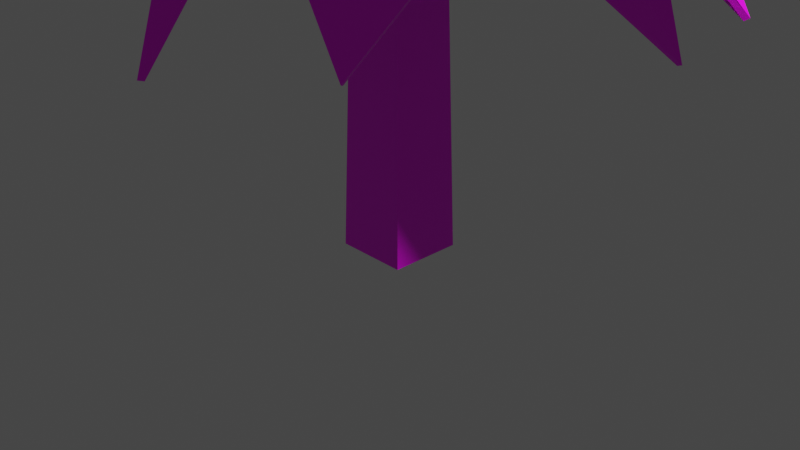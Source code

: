 # Source: treeModel.blend  (saved by Blender 2.83.18; exported with 4.5.12 LTS)
import bpy
from mathutils import Matrix  # noqa: F401  (used for matrix-valued properties, if any)

bpy.ops.wm.read_factory_settings(use_empty=True)
scene = bpy.context.scene
scene.name = 'Scene'

# ---- collections
col_collection = bpy.data.collections.new('Collection'); scene.collection.children.link(col_collection)
col_tree = bpy.data.collections.new('tree'); scene.collection.children.link(col_tree)

# ---- images (referenced by path relative to the original .blend; pixels are not part of the script)
import os
ASSET_DIR = os.environ.get("B2B_ASSET_DIR", "")  # directory of the original .blend (textures are referenced by path, not embedded)
HERE = os.path.dirname(os.path.abspath(__file__))  # packed textures are extracted next to this script under _unpacked/

def load_image(name, relpath, width, height, colorspace="sRGB"):
    """Load a texture the original file referenced (path relative to the .blend, or extracted next to this script)."""
    p = next((c for c in (os.path.join(HERE, relpath), os.path.join(ASSET_DIR, relpath)) if relpath and os.path.exists(c)), "")
    if p:
        img = bpy.data.images.load(p, check_existing=True)
        img.name = name
    else:  # same state as the original file: an image datablock whose file is absent (Cycles renders it pink)
        img = bpy.data.images.new(name, width, height)
        img.source = "FILE"
        img.filepath = "//" + (relpath or name)
    img.colorspace_settings.name = colorspace
    return img
img_treemodelmap2_png = load_image('treeModelMap2.png', 'treeModelMap2.png', 1024, 1024, 'sRGB')

# ---- materials (node trees are filled in below, after node groups)
mat_treetexture = bpy.data.materials.new('treeTexture')
mat_treetexture.use_transparent_shadow = False

# ---- material node trees
mat_treetexture.use_nodes = True; mat_treetexture.node_tree.nodes.clear()
_N = mat_treetexture.node_tree.nodes; _L = mat_treetexture.node_tree.links
n0 = _N.new('ShaderNodeBsdfPrincipled'); n0.name = 'Principled BSDF'; n0.location = (10, 300)
n0.distribution = 'GGX'
n0.subsurface_method = 'BURLEY'
n0.inputs[3].default_value = 1.45
n0.inputs[27].default_value = (0.0, 0.0, 0.0, 1.0)
n0.inputs[28].default_value = 1.0
n1 = _N.new('ShaderNodeOutputMaterial'); n1.name = 'Material Output'; n1.location = (300, 300)
n2 = _N.new('ShaderNodeTexImage'); n2.name = 'Image Texture'; n2.location = (-280, 280)
n2.image = img_treemodelmap2_png
_L.new(n0.outputs[0], n1.inputs[0])
_L.new(n2.outputs[0], n0.inputs[0])
n1.is_active_output = True

# ---- world
world_world = bpy.data.worlds.new('World'); scene.world = world_world
world_world.use_nodes = True; world_world.node_tree.nodes.clear()
_N = world_world.node_tree.nodes; _L = world_world.node_tree.links
n0 = _N.new('ShaderNodeOutputWorld'); n0.name = 'World Output'; n0.location = (300, 300)
n1 = _N.new('ShaderNodeBackground'); n1.name = 'Background'; n1.location = (10, 300)
n1.inputs[0].default_value = (0.05088, 0.05088, 0.05088, 1.0)
_L.new(n1.outputs[0], n0.inputs[0])
n0.is_active_output = True
world_world.color = (0.05088, 0.05088, 0.05088)
world_world.use_sun_shadow = False
world_world.sun_shadow_jitter_overblur = 0.0

# ---- cameras
cam_camera = bpy.data.cameras.new('Camera')
cam_camera.clip_end = 100.0
cam_camera.ortho_scale = 7.314

# ---- lights
light_light = bpy.data.lights.new('Light', 'POINT')
light_light.transmission_factor = 0.0
light_light.energy = 1000.0
light_light.shadow_soft_size = 0.1
light_light.shadow_maximum_resolution = 0.006
light_light.use_absolute_resolution = True

# ---- meshes
me_cube = bpy.data.meshes.new('Cube')
me_cube.from_pydata([(0.2908, 0.2908, 3.74), (0.389, 0.389, -0.2908), (0.2908, -0.2908, 3.74), (0.389, -0.389, -0.2908), (-0.2908, 0.2908, 3.74), (-0.389, 0.389, -0.2908), (-0.2908, -0.2908, 3.74), (-0.389, -0.389, -0.2908), (0.3399, 0.3399, 1.725), (-0.3399, -0.3399, 1.725), (0.3399, -0.3399, 1.725), (-0.3399, 0.3399, 1.725), (0.3866, 0.3866, -0.1938), (0.3866, -0.3866, -0.1938), (-0.3866, 0.3866, -0.1938), (-0.3866, -0.3866, -0.1938), (-0.2937, -0.2937, 3.621), (0.2937, 0.2937, 3.621), (0.2937, -0.2937, 3.621), (-0.2937, 0.2937, 3.621), (-0.3773, -0.3773, 0.1899), (-0.3679, -0.3679, 0.5735), (-0.3586, -0.3586, 0.9572), (-0.3492, -0.3492, 1.341), (0.3492, 0.3492, 1.341), (0.3586, 0.3586, 0.9572), (0.3679, 0.3679, 0.5735), (0.3773, 0.3773, 0.1899), (0.3492, -0.3492, 1.341), (0.3586, -0.3586, 0.9572), (0.3679, -0.3679, 0.5735), (0.3773, -0.3773, 0.1899), (-0.3492, 0.3492, 1.341), (-0.3586, 0.3586, 0.9572), (-0.3679, 0.3679, 0.5735), (-0.3773, 0.3773, 0.1899), (0.303, 0.303, 3.241), (0.3122, 0.3122, 2.862), (0.3214, 0.3214, 2.483), (0.3307, 0.3307, 2.104), (0.303, -0.303, 3.241), (0.3122, -0.3122, 2.862), (0.3214, -0.3214, 2.483), (0.3307, -0.3307, 2.104), (-0.303, 0.303, 3.241), (-0.3122, 0.3122, 2.862), (-0.3214, 0.3214, 2.483), (-0.3307, 0.3307, 2.104), (-0.3307, -0.3307, 2.104), (-0.3214, -0.3214, 2.483), (-0.3122, -0.3122, 2.862), (-0.303, -0.303, 3.241), (-0.389, 0.0, -0.2908), (0.2908, 0.0, 3.74), (-0.2908, 0.0, 3.74), (0.389, 0.0, -0.2908), (0.3399, 0.0, 1.725), (-0.3399, 0.0, 1.725), (-0.3866, 0.0, -0.1938), (0.3866, 0.0, -0.1938), (0.2937, 0.0, 3.621), (-0.2937, 0.0, 3.621), (-0.3773, 0.0, 0.1899), (-0.3679, 0.0, 0.5735), (-0.3586, 0.0, 0.9572), (-0.3492, 0.0, 1.341), (0.3773, 0.0, 0.1899), (0.3679, 0.0, 0.5735), (0.3586, 0.0, 0.9572), (0.3492, 0.0, 1.341), (-0.3307, 0.0, 2.104), (-0.3214, 0.0, 2.483), (-0.3122, 2.98e-08, 2.862), (-0.303, 0.0, 3.241), (0.3307, 0.0, 2.104), (0.3214, 0.0, 2.483), (0.3122, 0.0, 2.862), (0.303, 0.0, 3.241)], [], [(53, 54, 6, 2), (18, 2, 6, 16), (61, 54, 4, 19), (52, 55, 3, 7), (60, 53, 2, 18), (19, 4, 0, 17), (32, 11, 8, 24), (69, 56, 10, 28), (65, 57, 11, 32), (28, 10, 9, 23), (3, 13, 15, 7), (52, 58, 14, 5), (55, 59, 13, 3), (5, 14, 12, 1), (44, 19, 17, 36), (77, 60, 18, 40), (73, 61, 19, 44), (40, 18, 16, 51), (13, 31, 20, 15), (31, 30, 21, 20), (30, 29, 22, 21), (29, 28, 23, 22), (58, 62, 35, 14), (62, 63, 34, 35), (63, 64, 33, 34), (64, 65, 32, 33), (59, 66, 31, 13), (66, 67, 30, 31), (67, 68, 29, 30), (68, 69, 28, 29), (14, 35, 27, 12), (35, 34, 26, 27), (34, 33, 25, 26), (33, 32, 24, 25), (10, 43, 48, 9), (43, 42, 49, 48), (42, 41, 50, 49), (41, 40, 51, 50), (57, 70, 47, 11), (70, 71, 46, 47), (71, 72, 45, 46), (72, 73, 44, 45), (56, 74, 43, 10), (74, 75, 42, 43), (75, 76, 41, 42), (76, 77, 40, 41), (11, 47, 39, 8), (47, 46, 38, 39), (46, 45, 37, 38), (45, 44, 36, 37), (37, 36, 77, 76), (38, 37, 76, 75), (39, 38, 75, 74), (8, 39, 74, 56), (50, 51, 73, 72), (49, 50, 72, 71), (48, 49, 71, 70), (9, 48, 70, 57), (25, 24, 69, 68), (26, 25, 68, 67), (27, 26, 67, 66), (12, 27, 66, 59), (22, 23, 65, 64), (21, 22, 64, 63), (20, 21, 63, 62), (15, 20, 62, 58), (51, 16, 61, 73), (36, 17, 60, 77), (1, 12, 59, 55), (7, 15, 58, 52), (23, 9, 57, 65), (24, 8, 56, 69), (17, 0, 53, 60), (5, 1, 55, 52), (16, 6, 54, 61), (0, 4, 54, 53)])
_uv = me_cube.uv_layers.new(name='UVMap')
_uv.uv.foreach_set('vector', [0.4498, 0.5093, 0.4273, 0.5479, 0.4181, 0.5427, 0.4189, 0.4985, 0.4075, 0.5007, 0.4189, 0.4985, 0.4181, 0.5427, 0.4129, 0.5453, 0.4241, 0.5534, 0.4273, 0.5479, 0.4371, 0.5532, 0.4372, 0.559, 0.1468, 0.877, 0.08662, 0.803, 0.1343, 0.8021, 0.1838, 0.8469, 0.3995, 0.4726, 0.4114, 0.4695, 0.4189, 0.4985, 0.4075, 0.5007, 0.4372, 0.559, 0.4371, 0.5532, 0.4723, 0.5354, 0.4759, 0.547, 0.3486, 0.741, 0.3694, 0.7054, 0.4359, 0.7394, 0.4165, 0.7783, 0.1933, 0.6265, 0.2235, 0.5932, 0.2519, 0.6199, 0.2239, 0.653, 0.3167, 0.7208, 0.3389, 0.6865, 0.3694, 0.7054, 0.3486, 0.741, 0.2239, 0.653, 0.2519, 0.6199, 0.309, 0.6665, 0.2852, 0.7001, 0.1343, 0.8021, 0.1366, 0.7925, 0.1904, 0.8393, 0.1838, 0.8469, 0.2201, 0.8726, 0.2261, 0.863, 0.2655, 0.885, 0.2605, 0.8957, 0.08662, 0.803, 0.08879, 0.7891, 0.1366, 0.7925, 0.1343, 0.8021, 0.2605, 0.8957, 0.2655, 0.885, 0.3307, 0.9128, 0.3246, 0.9192, 0.4311, 0.5803, 0.4372, 0.559, 0.4759, 0.547, 0.4809, 0.5836, 0.3597, 0.4861, 0.3995, 0.4726, 0.4075, 0.5007, 0.3727, 0.5149, 0.4126, 0.5716, 0.4241, 0.5534, 0.4372, 0.559, 0.4311, 0.5803, 0.3727, 0.5149, 0.4075, 0.5007, 0.4129, 0.5453, 0.3967, 0.5587, 0.1366, 0.7925, 0.1506, 0.7586, 0.2144, 0.8044, 0.1904, 0.8393, 0.1506, 0.7586, 0.1719, 0.7228, 0.2378, 0.7694, 0.2144, 0.8044, 0.1719, 0.7228, 0.197, 0.6874, 0.2613, 0.7345, 0.2378, 0.7694, 0.197, 0.6874, 0.2239, 0.653, 0.2852, 0.7001, 0.2613, 0.7345, 0.2261, 0.863, 0.2492, 0.8266, 0.2845, 0.8482, 0.2655, 0.885, 0.2492, 0.8266, 0.2717, 0.791, 0.3055, 0.8125, 0.2845, 0.8482, 0.2717, 0.791, 0.2942, 0.7558, 0.3272, 0.7768, 0.3055, 0.8125, 0.2942, 0.7558, 0.3167, 0.7208, 0.3486, 0.741, 0.3272, 0.7768, 0.08879, 0.7891, 0.1091, 0.739, 0.1506, 0.7586, 0.1366, 0.7925, 0.1091, 0.739, 0.1356, 0.6981, 0.1719, 0.7228, 0.1506, 0.7586, 0.1356, 0.6981, 0.164, 0.6613, 0.197, 0.6874, 0.1719, 0.7228, 0.164, 0.6613, 0.1933, 0.6265, 0.2239, 0.653, 0.197, 0.6874, 0.2655, 0.885, 0.2845, 0.8482, 0.3525, 0.8862, 0.3307, 0.9128, 0.2845, 0.8482, 0.3055, 0.8125, 0.3744, 0.8529, 0.3525, 0.8862, 0.3055, 0.8125, 0.3272, 0.7768, 0.3959, 0.8164, 0.3744, 0.8529, 0.3272, 0.7768, 0.3486, 0.741, 0.4165, 0.7783, 0.3959, 0.8164, 0.2519, 0.6199, 0.2804, 0.5889, 0.3324, 0.6348, 0.309, 0.6665, 0.2804, 0.5889, 0.3099, 0.5602, 0.3551, 0.6054, 0.3324, 0.6348, 0.3099, 0.5602, 0.3406, 0.5351, 0.3768, 0.5795, 0.3551, 0.6054, 0.3406, 0.5351, 0.3727, 0.5149, 0.3967, 0.5587, 0.3768, 0.5795, 0.3389, 0.6865, 0.36, 0.6537, 0.3887, 0.671, 0.3694, 0.7054, 0.36, 0.6537, 0.3798, 0.6228, 0.4059, 0.6379, 0.3887, 0.671, 0.3798, 0.6228, 0.3976, 0.595, 0.4204, 0.6072, 0.4059, 0.6379, 0.3976, 0.595, 0.4126, 0.5716, 0.4311, 0.5803, 0.4204, 0.6072, 0.2235, 0.5932, 0.2545, 0.5619, 0.2804, 0.5889, 0.2519, 0.6199, 0.2545, 0.5619, 0.2872, 0.5327, 0.3099, 0.5602, 0.2804, 0.5889, 0.2872, 0.5327, 0.3221, 0.5068, 0.3406, 0.5351, 0.3099, 0.5602, 0.3221, 0.5068, 0.3597, 0.4861, 0.3727, 0.5149, 0.3406, 0.5351, 0.3694, 0.7054, 0.3887, 0.671, 0.4531, 0.7003, 0.4359, 0.7394, 0.3887, 0.671, 0.4059, 0.6379, 0.4674, 0.6609, 0.4531, 0.7003, 0.4059, 0.6379, 0.4204, 0.6072, 0.4773, 0.6217, 0.4674, 0.6609, 0.4204, 0.6072, 0.4311, 0.5803, 0.4809, 0.5836, 0.4773, 0.6217, 0.4773, 0.6217, 0.4809, 0.5836, 0.5128, 0.5817, 0.5116, 0.6259, 0.4674, 0.6609, 0.4773, 0.6217, 0.5116, 0.6259, 0.5029, 0.6702, 0.4531, 0.7003, 0.4674, 0.6609, 0.5029, 0.6702, 0.4891, 0.7134, 0.4359, 0.7394, 0.4531, 0.7003, 0.4891, 0.7134, 0.4721, 0.7552, 0.3768, 0.5795, 0.3967, 0.5587, 0.4126, 0.5716, 0.3976, 0.595, 0.3551, 0.6054, 0.3768, 0.5795, 0.3976, 0.595, 0.3798, 0.6228, 0.3324, 0.6348, 0.3551, 0.6054, 0.3798, 0.6228, 0.36, 0.6537, 0.309, 0.6665, 0.3324, 0.6348, 0.36, 0.6537, 0.3389, 0.6865, 0.3959, 0.8164, 0.4165, 0.7783, 0.4527, 0.7962, 0.4319, 0.836, 0.3744, 0.8529, 0.3959, 0.8164, 0.4319, 0.836, 0.4095, 0.8746, 0.3525, 0.8862, 0.3744, 0.8529, 0.4095, 0.8746, 0.3848, 0.9115, 0.3307, 0.9128, 0.3525, 0.8862, 0.3848, 0.9115, 0.3545, 0.9452, 0.2613, 0.7345, 0.2852, 0.7001, 0.3167, 0.7208, 0.2942, 0.7558, 0.2378, 0.7694, 0.2613, 0.7345, 0.2942, 0.7558, 0.2717, 0.791, 0.2144, 0.8044, 0.2378, 0.7694, 0.2717, 0.791, 0.2492, 0.8266, 0.1904, 0.8393, 0.2144, 0.8044, 0.2492, 0.8266, 0.2261, 0.863, 0.3967, 0.5587, 0.4129, 0.5453, 0.4241, 0.5534, 0.4126, 0.5716, 0.4809, 0.5836, 0.4759, 0.547, 0.5054, 0.5402, 0.5128, 0.5817, 0.3246, 0.9192, 0.3307, 0.9128, 0.3545, 0.9452, 0.3457, 0.9522, 0.1838, 0.8469, 0.1904, 0.8393, 0.2261, 0.863, 0.2201, 0.8726, 0.2852, 0.7001, 0.309, 0.6665, 0.3389, 0.6865, 0.3167, 0.7208, 0.4165, 0.7783, 0.4359, 0.7394, 0.4721, 0.7552, 0.4527, 0.7962, 0.4759, 0.547, 0.4723, 0.5354, 0.5023, 0.5279, 0.5054, 0.5402, 0.2605, 0.8957, 0.3246, 0.9192, 0.3457, 0.9522, 0.2506, 0.9475, 0.4129, 0.5453, 0.4181, 0.5427, 0.4273, 0.5479, 0.4241, 0.5534, 0.4723, 0.5354, 0.4371, 0.5532, 0.4273, 0.5479, 0.4498, 0.5093])
me_cube.materials.append(mat_treetexture)
me_cube.use_remesh_preserve_volume = False
me_cube.use_remesh_preserve_attributes = False
me_cube.use_mirror_vertex_groups = False
me_cube.update()
me_plane = bpy.data.meshes.new('Plane')
me_plane.from_pydata([(-2.849, -1.654, 2.25), (1.678, -2.142, 2.359), (-1.983, 1.646, 2.321), (2.788, 1.382, 2.384), (-3.257, -0.01103, 2.232), (3.568, -0.8254, 2.664), (0.143, -2.867, 2.183), (-0.02636, 2.596, 2.13), (0.01149, -0.03276, 11.73), (2.423, 0.1019, 3.702), (-2.003, 0.4348, 3.702), (0.009033, 0.8773, 7.713), (0.414, -1.829, 3.702), (0.7876, 1.338, 3.702), (1.393, -0.2264, 7.713), (1.316, 0.625, 5.708), (-0.8762, 1.605, 3.584), (-1.15, -0.03649, 7.848), (-0.5021, -1.513, 3.428), (-1.005, 0.7914, 5.708), (-2.107, -0.5277, 3.702), (1.91, -0.905, 3.533), (0.008899, -0.9585, 7.684), (1.154, -1.054, 5.69), (-1.057, -0.7432, 5.69), (-2.824, -1.606, 2.224), (1.647, -2.095, 2.339), (-1.944, 1.606, 2.299), (2.755, 1.338, 2.36), (-3.201, -0.01295, 2.212), (3.517, -0.8041, 2.643), (0.162, -2.812, 2.168), (-0.0279, 2.538, 2.113), (0.01223, -0.03306, 11.67), (2.383, 0.06094, 3.683), (-1.965, 0.391, 3.686), (0.008068, 0.8194, 7.697), (0.3802, -1.782, 3.686), (0.7528, 1.292, 3.685), (1.338, -0.2203, 7.69), (1.277, 0.5817, 5.693), (-0.8405, 1.561, 3.566), (-1.094, -0.03648, 7.829), (-0.466, -1.468, 3.411), (-0.9701, 0.745, 5.694), (-2.075, -0.4807, 3.683), (1.885, -0.853, 3.517), (0.01432, -0.9007, 7.669), (1.127, -1.003, 5.676), (-1.02, -0.6986, 5.676), (-3.257, -0.01103, 2.232), (3.568, -0.8254, 2.664), (1.91, -0.905, 3.533), (-2.824, -1.606, 2.224), (1.647, -2.095, 2.339), (-3.201, -0.01295, 2.212), (3.517, -0.8041, 2.643), (0.162, -2.812, 2.168), (0.3802, -1.782, 3.686), (-0.466, -1.468, 3.411), (-2.075, -0.4807, 3.683), (1.885, -0.853, 3.517)], [(52, 51), (60, 53), (58, 54), (61, 56), (59, 57), (57, 58), (53, 59), (55, 60), (54, 61), (50, 55)], [(15, 9, 3, 13), (23, 21, 5, 14), (24, 22, 8, 17), (19, 11, 7, 16), (17, 8, 11, 19), (14, 5, 9, 15), (8, 14, 15, 11), (22, 23, 14, 8), (11, 15, 13, 7), (4, 17, 19, 10), (10, 19, 16, 2), (20, 24, 17, 4), (0, 18, 24, 20), (6, 12, 23, 22), (18, 6, 22, 24), (12, 1, 21, 23), (40, 38, 28, 34), (48, 39, 30, 46), (49, 42, 33, 47), (44, 41, 32, 36), (42, 44, 36, 33), (39, 40, 34, 30), (33, 36, 40, 39), (47, 33, 39, 48), (36, 32, 38, 40), (29, 35, 44, 42), (35, 27, 41, 44), (45, 29, 42, 49), (25, 45, 49, 43), (31, 47, 48, 37), (43, 49, 47, 31), (37, 48, 46, 26), (0, 20, 45, 25), (1, 12, 37, 26), (3, 9, 34, 28), (2, 16, 41, 27), (4, 10, 35, 29), (5, 21, 46, 30), (6, 18, 43, 31), (7, 13, 38, 32), (9, 5, 30, 34), (10, 2, 27, 35), (12, 6, 31, 37), (13, 3, 28, 38), (16, 7, 32, 41), (18, 0, 25, 43), (20, 4, 29, 45), (21, 1, 26, 46)])
_uv = me_plane.uv_layers.new(name='UVMap')
_uv.uv.foreach_set('vector', [0.2331, 0.1892, 0.1164, 0.104, 0.1787, 0.03754, 0.2638, 0.06373, 0.6528, 0.7983, 0.7439, 0.7868, 0.7758, 0.8426, 0.5996, 0.8704, 0.5666, 0.05142, 0.5666, 0.05137, 0.5665, 0.05124, 0.5666, 0.05134, 0.3907, 0.1786, 0.3037, 0.2836, 0.327, 0.0374, 0.3689, 0.07124, 0.3781, 0.3091, 0.296, 0.4851, 0.3037, 0.2836, 0.3907, 0.1786, 0.2265, 0.2956, 0.03568, 0.09172, 0.1164, 0.104, 0.2331, 0.1892, 0.296, 0.4851, 0.2265, 0.2956, 0.2331, 0.1892, 0.3037, 0.2836, 0.5753, 0.8561, 0.6528, 0.7983, 0.5996, 0.8704, 0.5452, 0.9376, 0.3037, 0.2836, 0.2331, 0.1892, 0.2638, 0.06373, 0.327, 0.0374, 0.5669, 0.05173, 0.3781, 0.3091, 0.3907, 0.1786, 0.4828, 0.09468, 0.4828, 0.09468, 0.3907, 0.1786, 0.3689, 0.07124, 0.4204, 0.04297, 0.5666, 0.05147, 0.5666, 0.05142, 0.5666, 0.05134, 0.5669, 0.05173, 0.5666, 0.05144, 0.5666, 0.05147, 0.5666, 0.05142, 0.5666, 0.05147, 0.5624, 0.4952, 0.6285, 0.6033, 0.6528, 0.7983, 0.5753, 0.8561, 0.5666, 0.05147, 0.5666, 0.05152, 0.5666, 0.05137, 0.5666, 0.05142, 0.6285, 0.6033, 0.6884, 0.6986, 0.7439, 0.7868, 0.6528, 0.7983, 0.6583, 0.2796, 0.6378, 0.3853, 0.5235, 0.4166, 0.5541, 0.3292, 0.8014, 0.7004, 0.8958, 0.6815, 0.7766, 0.8427, 0.7432, 0.779, 0.5667, 0.05144, 0.5668, 0.0514, 0.567, 0.0515, 0.5668, 0.05146, 0.7791, 0.3355, 0.7248, 0.4341, 0.6487, 0.4899, 0.7641, 0.2249, 0.8326, 0.2365, 0.7791, 0.3355, 0.7641, 0.2249, 0.8457, 0.03952, 0.6926, 0.1796, 0.6583, 0.2796, 0.5541, 0.3292, 0.4671, 0.3314, 0.8457, 0.03952, 0.7641, 0.2249, 0.6583, 0.2796, 0.6926, 0.1796, 0.8916, 0.6541, 0.9678, 0.6508, 0.8958, 0.6815, 0.8014, 0.7004, 0.7641, 0.2249, 0.6487, 0.4899, 0.6378, 0.3853, 0.6583, 0.2796, 0.8457, 0.5321, 0.8032, 0.445, 0.7791, 0.3355, 0.8326, 0.2365, 0.8032, 0.445, 0.7451, 0.5133, 0.7248, 0.4341, 0.7791, 0.3355, 0.5665, 0.05139, 0.5662, 0.05107, 0.5668, 0.0514, 0.5667, 0.05144, 0.5666, 0.05144, 0.5665, 0.05139, 0.5667, 0.05144, 0.5666, 0.05148, 0.5631, 0.491, 0.8916, 0.6541, 0.8014, 0.7004, 0.6325, 0.5995, 0.5666, 0.05148, 0.5667, 0.05144, 0.5668, 0.05146, 0.5666, 0.05154, 0.6325, 0.5995, 0.8014, 0.7004, 0.7432, 0.779, 0.6947, 0.7048, 0.5666, 0.05144, 0.5666, 0.05147, 0.5665, 0.05139, 0.5666, 0.05144, 0.6884, 0.6986, 0.6285, 0.6033, 0.6325, 0.5995, 0.6947, 0.7048, 0.1787, 0.03754, 0.1164, 0.104, 0.1147, 0.1014, 0.178, 0.03552, 0.4204, 0.04297, 0.3689, 0.07124, 0.3687, 0.06892, 0.4207, 0.04093, 0.5669, 0.05173, 0.4828, 0.09468, 0.4834, 0.09149, 0.5662, 0.05107, 0.7758, 0.8426, 0.7439, 0.7868, 0.7432, 0.779, 0.7766, 0.8427, 0.5666, 0.05152, 0.5666, 0.05147, 0.5666, 0.05148, 0.5666, 0.05154, 0.327, 0.0374, 0.2638, 0.06373, 0.2642, 0.06154, 0.3271, 0.03593, 0.1164, 0.104, 0.03568, 0.09172, 0.03697, 0.09019, 0.1147, 0.1014, 0.4828, 0.09468, 0.4204, 0.04297, 0.4207, 0.04093, 0.4834, 0.09149, 0.6285, 0.6033, 0.5624, 0.4952, 0.5631, 0.491, 0.6325, 0.5995, 0.2638, 0.06373, 0.1787, 0.03754, 0.178, 0.03552, 0.2642, 0.06154, 0.3689, 0.07124, 0.327, 0.0374, 0.3271, 0.03593, 0.3687, 0.06892, 0.5666, 0.05147, 0.5666, 0.05144, 0.5666, 0.05144, 0.5666, 0.05148, 0.5666, 0.05147, 0.5669, 0.05173, 0.5662, 0.05107, 0.5665, 0.05139, 0.7439, 0.7868, 0.6884, 0.6986, 0.6947, 0.7048, 0.7432, 0.779])
me_plane.materials.append(mat_treetexture)
me_plane.use_remesh_fix_poles = True
me_plane.use_remesh_preserve_attributes = False
me_plane.use_mirror_vertex_groups = False
me_plane.update()

# ---- objects
ob_light = bpy.data.objects.new('Light', light_light)
ob_camera = bpy.data.objects.new('Camera', cam_camera)
ob_trunk = bpy.data.objects.new('trunk', me_cube)
ob_leaves = bpy.data.objects.new('leaves', me_plane)

# ---- transforms, parenting, visibility, modifiers, constraints
ob_light.location = (4.076, 1.005, 5.904)
ob_light.rotation_euler = (0.6503, 0.05522, 1.866)
ob_light.lock_rotations_4d = False
ob_light.empty_display_type = 'ARROWS'
ob_light.color = (0.0, 0.0, 0.0, 0.0)
ob_light.lineart.crease_threshold = 0.0
ob_camera.location = (7.359, -6.926, 4.958)
ob_camera.rotation_euler = (1.109, 0.0, 0.8149)
ob_camera.lock_rotations_4d = False
ob_camera.empty_display_type = 'ARROWS'
ob_camera.color = (0.0, 0.0, 0.0, 0.0)
ob_camera.display_type = 'WIRE'
ob_camera.lineart.crease_threshold = 0.0
ob_trunk.location = (0.0, 0.0, 0.0)
ob_trunk.lock_rotations_4d = False
ob_trunk.empty_display_type = 'ARROWS'
ob_trunk.lineart.crease_threshold = 0.0
ob_leaves.location = (0.0, 0.0, 0.0)
ob_leaves.lineart.crease_threshold = 0.0

# ---- collection membership
col_collection.objects.link(ob_light)
col_collection.objects.link(ob_camera)
col_tree.objects.link(ob_trunk)
col_tree.objects.link(ob_leaves)

# ---- scene / render settings (as saved in the file)
scene.camera = ob_camera
scene.frame_start = 1; scene.frame_end = 250; scene.frame_set(0)
scene.render.engine = 'BLENDER_EEVEE_NEXT'
scene.cycles.use_denoising = False
scene.cycles.samples = 128
scene.cycles.sampling_pattern = 'TABULATED_SOBOL'
scene.cycles.use_adaptive_sampling = False
scene.cycles.use_light_tree = False
scene.view_settings.view_transform = 'Filmic'
bpy.context.view_layer.update()

